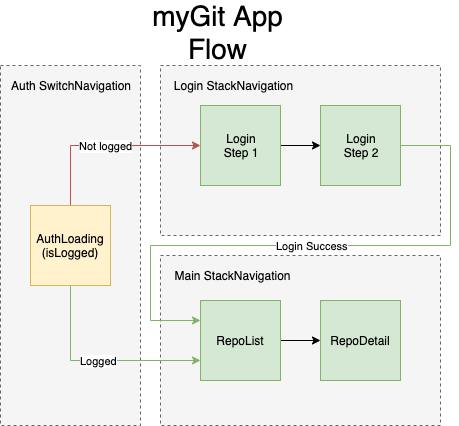

The diagram above was exported from draw.io. Its source (the exported page's mxGraphModel, read from the mxfile embedded in the PNG):
<mxGraphModel dx="946" dy="597" grid="1" gridSize="10" guides="1" tooltips="1" connect="1" arrows="1" fold="1" page="1" pageScale="1" pageWidth="827" pageHeight="1169" math="0" shadow="0">
  <root>
    <mxCell id="0" />
    <mxCell id="1" parent="0" />
    <mxCell id="2" value="" style="rounded=0;whiteSpace=wrap;html=1;dashed=1;fillColor=#f5f5f5;strokeColor=#666666;fontColor=#333333;" vertex="1" parent="1">
      <mxGeometry x="20" y="110" width="140" height="360" as="geometry" />
    </mxCell>
    <mxCell id="3" value="" style="rounded=0;whiteSpace=wrap;html=1;dashed=1;fillColor=#f5f5f5;strokeColor=#666666;fontColor=#333333;" vertex="1" parent="1">
      <mxGeometry x="180" y="300" width="280" height="170" as="geometry" />
    </mxCell>
    <mxCell id="4" value="" style="rounded=0;whiteSpace=wrap;html=1;dashed=1;fillColor=#f5f5f5;strokeColor=#666666;fontColor=#333333;" vertex="1" parent="1">
      <mxGeometry x="180" y="110" width="280" height="170" as="geometry" />
    </mxCell>
    <mxCell id="5" style="edgeStyle=orthogonalEdgeStyle;rounded=0;orthogonalLoop=1;jettySize=auto;html=1;exitX=1;exitY=0.5;exitDx=0;exitDy=0;entryX=0;entryY=0.5;entryDx=0;entryDy=0;" edge="1" source="6" target="8" parent="1">
      <mxGeometry relative="1" as="geometry" />
    </mxCell>
    <mxCell id="6" value="Login&lt;br&gt;Step 1" style="whiteSpace=wrap;html=1;aspect=fixed;fillColor=#d5e8d4;strokeColor=#82b366;" vertex="1" parent="1">
      <mxGeometry x="220" y="150" width="80" height="80" as="geometry" />
    </mxCell>
    <mxCell id="7" value="Login Success" style="edgeStyle=orthogonalEdgeStyle;rounded=0;orthogonalLoop=1;jettySize=auto;html=1;exitX=1;exitY=0.5;exitDx=0;exitDy=0;entryX=0;entryY=0.25;entryDx=0;entryDy=0;fillColor=#d5e8d4;strokeColor=#82b366;" edge="1" source="8" target="13" parent="1">
      <mxGeometry relative="1" as="geometry">
        <Array as="points">
          <mxPoint x="470" y="190" />
          <mxPoint x="470" y="290" />
          <mxPoint x="170" y="290" />
          <mxPoint x="170" y="365" />
        </Array>
      </mxGeometry>
    </mxCell>
    <mxCell id="8" value="Login&lt;br&gt;Step 2" style="whiteSpace=wrap;html=1;aspect=fixed;fillColor=#d5e8d4;strokeColor=#82b366;" vertex="1" parent="1">
      <mxGeometry x="340" y="150" width="80" height="80" as="geometry" />
    </mxCell>
    <mxCell id="9" value="Not logged" style="edgeStyle=orthogonalEdgeStyle;rounded=0;orthogonalLoop=1;jettySize=auto;html=1;exitX=0.5;exitY=0;exitDx=0;exitDy=0;entryX=0;entryY=0.5;entryDx=0;entryDy=0;fillColor=#f8cecc;strokeColor=#b85450;" edge="1" source="11" target="6" parent="1">
      <mxGeometry relative="1" as="geometry" />
    </mxCell>
    <mxCell id="10" value="Logged" style="edgeStyle=orthogonalEdgeStyle;rounded=0;orthogonalLoop=1;jettySize=auto;html=1;exitX=0.5;exitY=1;exitDx=0;exitDy=0;entryX=0;entryY=0.75;entryDx=0;entryDy=0;fillColor=#d5e8d4;strokeColor=#82b366;" edge="1" source="11" target="13" parent="1">
      <mxGeometry relative="1" as="geometry" />
    </mxCell>
    <mxCell id="11" value="AuthLoading&lt;br&gt;(isLogged)" style="whiteSpace=wrap;html=1;aspect=fixed;fillColor=#fff2cc;strokeColor=#d6b656;" vertex="1" parent="1">
      <mxGeometry x="50" y="250" width="80" height="80" as="geometry" />
    </mxCell>
    <mxCell id="12" style="edgeStyle=orthogonalEdgeStyle;rounded=0;orthogonalLoop=1;jettySize=auto;html=1;exitX=1;exitY=0.5;exitDx=0;exitDy=0;entryX=0;entryY=0.5;entryDx=0;entryDy=0;" edge="1" source="13" target="14" parent="1">
      <mxGeometry relative="1" as="geometry" />
    </mxCell>
    <mxCell id="13" value="RepoList" style="whiteSpace=wrap;html=1;aspect=fixed;fillColor=#d5e8d4;strokeColor=#82b366;" vertex="1" parent="1">
      <mxGeometry x="220" y="345" width="80" height="80" as="geometry" />
    </mxCell>
    <mxCell id="14" value="RepoDetail" style="whiteSpace=wrap;html=1;aspect=fixed;fillColor=#d5e8d4;strokeColor=#82b366;" vertex="1" parent="1">
      <mxGeometry x="340" y="345" width="80" height="80" as="geometry" />
    </mxCell>
    <mxCell id="15" value="Login StackNavigation" style="text;html=1;strokeColor=none;fillColor=none;align=center;verticalAlign=middle;whiteSpace=wrap;rounded=0;dashed=1;" vertex="1" parent="1">
      <mxGeometry x="185" y="120" width="135" height="20" as="geometry" />
    </mxCell>
    <mxCell id="16" value="Main StackNavigation" style="text;html=1;strokeColor=none;fillColor=none;align=center;verticalAlign=middle;whiteSpace=wrap;rounded=0;dashed=1;" vertex="1" parent="1">
      <mxGeometry x="185" y="310" width="135" height="20" as="geometry" />
    </mxCell>
    <mxCell id="17" value="myGit App Flow" style="text;html=1;strokeColor=none;fillColor=none;align=center;verticalAlign=middle;whiteSpace=wrap;rounded=0;dashed=1;fontSize=28;" vertex="1" parent="1">
      <mxGeometry x="130" y="50" width="215" height="20" as="geometry" />
    </mxCell>
    <mxCell id="18" value="Auth SwitchNavigation" style="text;html=1;strokeColor=none;fillColor=none;align=center;verticalAlign=middle;whiteSpace=wrap;rounded=0;dashed=1;" vertex="1" parent="1">
      <mxGeometry x="25" y="120" width="130" height="20" as="geometry" />
    </mxCell>
  </root>
</mxGraphModel>